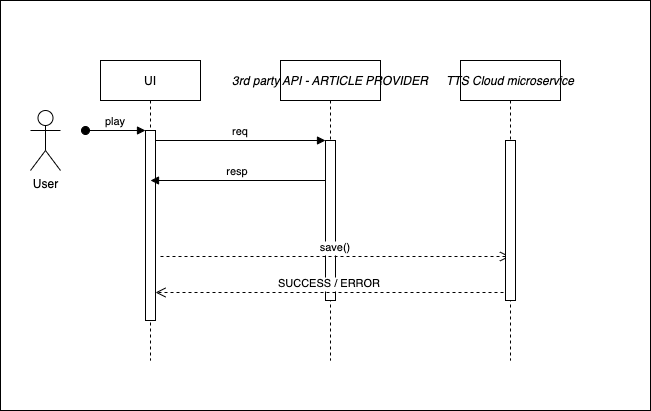

The diagram above was exported from draw.io. Its source (the exported page's mxGraphModel, read from the mxfile embedded in the PNG):
<mxGraphModel dx="786" dy="458" grid="1" gridSize="10" guides="1" tooltips="1" connect="1" arrows="1" fold="1" page="1" pageScale="1" pageWidth="850" pageHeight="1100" math="0" shadow="0">
  <root>
    <mxCell id="0" />
    <mxCell id="1" parent="0" />
    <mxCell id="hrLNEQlr5O8S1L6JXH7x-4" value="" style="rounded=0;whiteSpace=wrap;html=1;" vertex="1" parent="1">
      <mxGeometry x="20" y="20" width="650" height="410" as="geometry" />
    </mxCell>
    <mxCell id="3nuBFxr9cyL0pnOWT2aG-1" value="UI" style="shape=umlLifeline;perimeter=lifelinePerimeter;container=1;collapsible=0;recursiveResize=0;rounded=0;shadow=0;strokeWidth=1;" parent="1" vertex="1">
      <mxGeometry x="120" y="80" width="100" height="300" as="geometry" />
    </mxCell>
    <mxCell id="3nuBFxr9cyL0pnOWT2aG-2" value="" style="points=[];perimeter=orthogonalPerimeter;rounded=0;shadow=0;strokeWidth=1;" parent="3nuBFxr9cyL0pnOWT2aG-1" vertex="1">
      <mxGeometry x="45" y="70" width="10" height="190" as="geometry" />
    </mxCell>
    <mxCell id="3nuBFxr9cyL0pnOWT2aG-3" value="play" style="verticalAlign=bottom;startArrow=oval;endArrow=block;startSize=8;shadow=0;strokeWidth=1;" parent="3nuBFxr9cyL0pnOWT2aG-1" target="3nuBFxr9cyL0pnOWT2aG-2" edge="1">
      <mxGeometry relative="1" as="geometry">
        <mxPoint x="-15" y="70" as="sourcePoint" />
      </mxGeometry>
    </mxCell>
    <mxCell id="3nuBFxr9cyL0pnOWT2aG-5" value="3rd party API - ARTICLE PROVIDER" style="shape=umlLifeline;perimeter=lifelinePerimeter;container=1;collapsible=0;recursiveResize=0;rounded=0;shadow=0;strokeWidth=1;fontStyle=2" parent="1" vertex="1">
      <mxGeometry x="300" y="80" width="100" height="300" as="geometry" />
    </mxCell>
    <mxCell id="3nuBFxr9cyL0pnOWT2aG-6" value="" style="points=[];perimeter=orthogonalPerimeter;rounded=0;shadow=0;strokeWidth=1;fontStyle=2" parent="3nuBFxr9cyL0pnOWT2aG-5" vertex="1">
      <mxGeometry x="45" y="80" width="10" height="160" as="geometry" />
    </mxCell>
    <mxCell id="3nuBFxr9cyL0pnOWT2aG-7" value="SUCCESS / ERROR" style="verticalAlign=bottom;endArrow=open;dashed=1;endSize=8;exitX=-0.2;exitY=0.95;shadow=0;strokeWidth=1;exitDx=0;exitDy=0;exitPerimeter=0;" parent="1" source="hrLNEQlr5O8S1L6JXH7x-2" target="3nuBFxr9cyL0pnOWT2aG-2" edge="1">
      <mxGeometry relative="1" as="geometry">
        <mxPoint x="275" y="236" as="targetPoint" />
      </mxGeometry>
    </mxCell>
    <mxCell id="3nuBFxr9cyL0pnOWT2aG-8" value="req" style="verticalAlign=bottom;endArrow=block;entryX=0;entryY=0;shadow=0;strokeWidth=1;" parent="1" source="3nuBFxr9cyL0pnOWT2aG-2" target="3nuBFxr9cyL0pnOWT2aG-6" edge="1">
      <mxGeometry relative="1" as="geometry">
        <mxPoint x="275" y="160" as="sourcePoint" />
      </mxGeometry>
    </mxCell>
    <mxCell id="3nuBFxr9cyL0pnOWT2aG-9" value="resp" style="verticalAlign=bottom;endArrow=block;shadow=0;strokeWidth=1;" parent="1" source="3nuBFxr9cyL0pnOWT2aG-6" edge="1">
      <mxGeometry relative="1" as="geometry">
        <mxPoint x="240" y="200" as="sourcePoint" />
        <mxPoint x="170" y="200" as="targetPoint" />
      </mxGeometry>
    </mxCell>
    <mxCell id="3nuBFxr9cyL0pnOWT2aG-10" value="save()" style="verticalAlign=bottom;endArrow=open;dashed=1;endSize=8;exitX=1;exitY=0.95;shadow=0;strokeWidth=1;" parent="1" target="hrLNEQlr5O8S1L6JXH7x-1" edge="1">
      <mxGeometry relative="1" as="geometry">
        <mxPoint x="240" y="257" as="targetPoint" />
        <mxPoint x="180" y="276" as="sourcePoint" />
      </mxGeometry>
    </mxCell>
    <mxCell id="hrLNEQlr5O8S1L6JXH7x-1" value="TTS Cloud microservice" style="shape=umlLifeline;perimeter=lifelinePerimeter;container=1;collapsible=0;recursiveResize=0;rounded=0;shadow=0;strokeWidth=1;fontStyle=2" vertex="1" parent="1">
      <mxGeometry x="480" y="80" width="100" height="300" as="geometry" />
    </mxCell>
    <mxCell id="hrLNEQlr5O8S1L6JXH7x-2" value="" style="points=[];perimeter=orthogonalPerimeter;rounded=0;shadow=0;strokeWidth=1;fontStyle=2" vertex="1" parent="hrLNEQlr5O8S1L6JXH7x-1">
      <mxGeometry x="45" y="80" width="10" height="160" as="geometry" />
    </mxCell>
    <mxCell id="hrLNEQlr5O8S1L6JXH7x-3" value="User" style="shape=umlActor;verticalLabelPosition=bottom;verticalAlign=top;html=1;outlineConnect=0;" vertex="1" parent="1">
      <mxGeometry x="50" y="130" width="30" height="60" as="geometry" />
    </mxCell>
  </root>
</mxGraphModel>